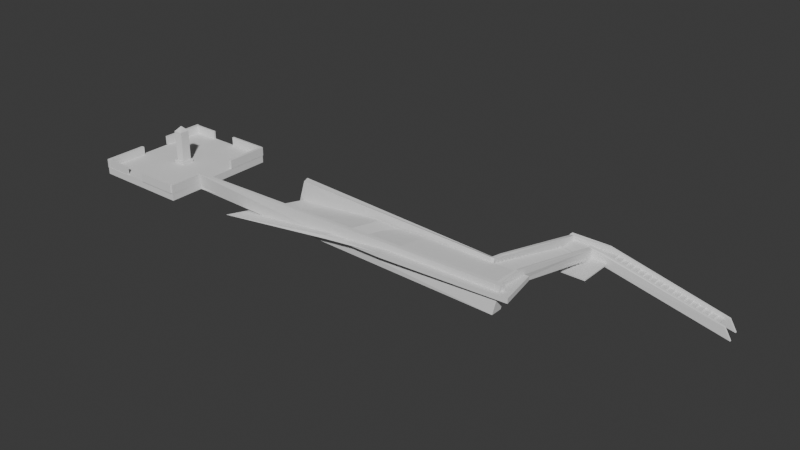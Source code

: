 # Source: stairs.blend  (saved by Blender 4.0.36; exported with 4.5.12 LTS)
import bpy
from mathutils import Matrix  # noqa: F401  (used for matrix-valued properties, if any)

bpy.ops.wm.read_factory_settings(use_empty=True)
scene = bpy.context.scene
scene.name = 'Scene'

# ---- collections
col_collection = bpy.data.collections.new('Collection'); scene.collection.children.link(col_collection)

# ---- world
world_world = bpy.data.worlds.new('World'); scene.world = world_world
world_world.use_nodes = True; world_world.node_tree.nodes.clear()
_N = world_world.node_tree.nodes; _L = world_world.node_tree.links
n0 = _N.new('ShaderNodeOutputWorld'); n0.name = 'World Output'; n0.location = (300, 300)
n1 = _N.new('ShaderNodeBackground'); n1.name = 'Background'; n1.location = (10, 300)
n1.inputs[0].default_value = (0.05088, 0.05088, 0.05088, 1.0)
_L.new(n1.outputs[0], n0.inputs[0])
n0.is_active_output = True
world_world.color = (0.05088, 0.05088, 0.05088)
world_world.use_sun_shadow = False
world_world.sun_shadow_jitter_overblur = 0.0

# ---- meshes
me_cube_003 = bpy.data.meshes.new('Cube.003')
me_cube_003.from_pydata([(-6.536, -9.601, -0.6917), (-6.536, -9.601, 0.6917), (-6.536, 9.601, -0.6917), (-6.536, 9.601, 0.6917), (-0.09759, -9.601, -0.6917), (-0.09759, -9.601, 0.6917), (-0.09759, 9.601, -0.6917), (-0.09759, 9.601, 0.6917), (-12.33, -9.601, 0.6917), (-12.33, -9.601, 2.075), (-12.33, 9.601, 0.6917), (-12.33, 9.601, 2.075), (-5.892, -9.601, 0.6917), (-5.892, -9.601, 2.075), (-5.892, 9.601, 0.6917), (-5.892, 9.601, 2.075), (-18.13, -9.601, 2.075), (-18.13, -9.601, 3.459), (-18.13, 9.601, 2.075), (-18.13, 9.601, 3.459), (-11.69, -9.601, 2.075), (-11.69, -9.601, 3.459), (-11.69, 9.601, 2.075), (-11.69, 9.601, 3.459), (-23.92, -9.601, 3.459), (-23.92, -9.601, 4.842), (-23.92, 9.601, 3.459), (-23.92, 9.601, 4.842), (-17.48, -9.601, 3.459), (-17.48, -9.601, 4.842), (-17.48, 9.601, 3.459), (-17.48, 9.601, 4.842), (-29.71, -9.601, 4.842), (-29.71, -9.601, 6.226), (-29.71, 9.601, 4.842), (-29.71, 9.601, 6.226), (-23.28, -9.601, 4.842), (-23.28, -9.601, 6.226), (-23.28, 9.601, 4.842), (-23.28, 9.601, 6.226), (-35.51, -9.601, 6.226), (-35.51, -9.601, 7.609), (-35.51, 9.601, 6.226), (-35.51, 9.601, 7.609), (-29.07, -9.601, 6.226), (-29.07, -9.601, 7.609), (-29.07, 9.601, 6.226), (-29.07, 9.601, 7.609), (-41.3, -9.601, 7.609), (-41.3, -9.601, 8.993), (-41.3, 9.601, 7.609), (-41.3, 9.601, 8.993), (-34.87, -9.601, 7.609), (-34.87, -9.601, 8.993), (-34.87, 9.601, 7.609), (-34.87, 9.601, 8.993), (-47.1, -9.601, 8.993), (-47.1, -9.601, 10.38), (-47.1, 9.601, 8.993), (-47.1, 9.601, 10.38), (-40.66, -9.601, 8.993), (-40.66, -9.601, 10.38), (-40.66, 9.601, 8.993), (-40.66, 9.601, 10.38), (-52.89, -9.601, 10.38), (-52.89, -9.601, 11.76), (-52.89, 9.601, 10.38), (-52.89, 9.601, 11.76), (-46.45, -9.601, 10.38), (-46.45, -9.601, 11.76), (-46.45, 9.601, 10.38), (-46.45, 9.601, 11.76), (-58.69, -9.601, 11.76), (-58.69, -9.601, 13.14), (-58.69, 9.601, 11.76), (-58.69, 9.601, 13.14), (-52.25, -9.601, 11.76), (-52.25, -9.601, 13.14), (-52.25, 9.601, 11.76), (-52.25, 9.601, 13.14), (-64.48, -9.601, 13.14), (-64.48, -9.601, 14.53), (-64.48, 9.601, 13.14), (-64.48, 9.601, 14.53), (-58.04, -9.601, 13.14), (-58.04, -9.601, 14.53), (-58.04, 9.601, 13.14), (-58.04, 9.601, 14.53), (-70.28, -9.601, 14.53), (-70.28, -9.601, 15.91), (-70.28, 9.601, 14.53), (-70.28, 9.601, 15.91), (-63.84, -9.601, 14.53), (-63.84, -9.601, 15.91), (-63.84, 9.601, 14.53), (-63.84, 9.601, 15.91), (-76.07, -9.601, 15.91), (-76.07, -9.601, 17.29), (-76.07, 9.601, 15.91), (-76.07, 9.601, 17.29), (-69.63, -9.601, 15.91), (-69.63, -9.601, 17.29), (-69.63, 9.601, 15.91), (-69.63, 9.601, 17.29), (-81.87, -9.601, 17.29), (-81.87, -9.601, 18.68), (-81.87, 9.601, 17.29), (-81.87, 9.601, 18.68), (-75.43, -9.601, 17.29), (-75.43, -9.601, 18.68), (-75.43, 9.601, 17.29), (-75.43, 9.601, 18.68), (-87.66, -9.601, 18.68), (-87.66, -9.601, 20.06), (-87.66, 9.601, 18.68), (-87.66, 9.601, 20.06), (-81.22, -9.601, 18.68), (-81.22, -9.601, 20.06), (-81.22, 9.601, 18.68), (-81.22, 9.601, 20.06), (-93.46, -9.601, 20.06), (-93.46, -9.601, 21.44), (-93.46, 9.601, 20.06), (-93.46, 9.601, 21.44), (-87.02, -9.601, 20.06), (-87.02, -9.601, 21.44), (-87.02, 9.601, 20.06), (-87.02, 9.601, 21.44), (-99.25, -9.601, 21.44), (-99.25, -9.601, 22.83), (-99.25, 9.601, 21.44), (-99.25, 9.601, 22.83), (-92.81, -9.601, 21.44), (-92.81, -9.601, 22.83), (-92.81, 9.601, 21.44), (-92.81, 9.601, 22.83), (-105.0, -9.601, 22.83), (-105.0, -9.601, 24.21), (-105.0, 9.601, 22.83), (-105.0, 9.601, 24.21), (-98.61, -9.601, 22.83), (-98.61, -9.601, 24.21), (-98.61, 9.601, 22.83), (-98.61, 9.601, 24.21), (-154.6, -49.26, 24.21), (-154.6, -49.26, 25.59), (-154.6, 9.601, 24.21), (-154.6, 9.601, 25.59), (-104.4, -49.26, 24.21), (-104.4, -49.26, 25.59), (-104.4, 9.601, 24.21), (-104.4, 9.601, 25.59)], [], [(0, 1, 3, 2), (2, 3, 7, 6), (6, 7, 5, 4), (4, 5, 1, 0), (2, 6, 4, 0), (7, 3, 1, 5), (8, 9, 11, 10), (10, 11, 15, 14), (14, 15, 13, 12), (12, 13, 9, 8), (10, 14, 12, 8), (15, 11, 9, 13), (16, 17, 19, 18), (18, 19, 23, 22), (22, 23, 21, 20), (20, 21, 17, 16), (18, 22, 20, 16), (23, 19, 17, 21), (24, 25, 27, 26), (26, 27, 31, 30), (30, 31, 29, 28), (28, 29, 25, 24), (26, 30, 28, 24), (31, 27, 25, 29), (32, 33, 35, 34), (34, 35, 39, 38), (38, 39, 37, 36), (36, 37, 33, 32), (34, 38, 36, 32), (39, 35, 33, 37), (40, 41, 43, 42), (42, 43, 47, 46), (46, 47, 45, 44), (44, 45, 41, 40), (42, 46, 44, 40), (47, 43, 41, 45), (48, 49, 51, 50), (50, 51, 55, 54), (54, 55, 53, 52), (52, 53, 49, 48), (50, 54, 52, 48), (55, 51, 49, 53), (56, 57, 59, 58), (58, 59, 63, 62), (62, 63, 61, 60), (60, 61, 57, 56), (58, 62, 60, 56), (63, 59, 57, 61), (64, 65, 67, 66), (66, 67, 71, 70), (70, 71, 69, 68), (68, 69, 65, 64), (66, 70, 68, 64), (71, 67, 65, 69), (72, 73, 75, 74), (74, 75, 79, 78), (78, 79, 77, 76), (76, 77, 73, 72), (74, 78, 76, 72), (79, 75, 73, 77), (80, 81, 83, 82), (82, 83, 87, 86), (86, 87, 85, 84), (84, 85, 81, 80), (82, 86, 84, 80), (87, 83, 81, 85), (88, 89, 91, 90), (90, 91, 95, 94), (94, 95, 93, 92), (92, 93, 89, 88), (90, 94, 92, 88), (95, 91, 89, 93), (96, 97, 99, 98), (98, 99, 103, 102), (102, 103, 101, 100), (100, 101, 97, 96), (98, 102, 100, 96), (103, 99, 97, 101), (104, 105, 107, 106), (106, 107, 111, 110), (110, 111, 109, 108), (108, 109, 105, 104), (106, 110, 108, 104), (111, 107, 105, 109), (112, 113, 115, 114), (114, 115, 119, 118), (118, 119, 117, 116), (116, 117, 113, 112), (114, 118, 116, 112), (119, 115, 113, 117), (120, 121, 123, 122), (122, 123, 127, 126), (126, 127, 125, 124), (124, 125, 121, 120), (122, 126, 124, 120), (127, 123, 121, 125), (128, 129, 131, 130), (130, 131, 135, 134), (134, 135, 133, 132), (132, 133, 129, 128), (130, 134, 132, 128), (135, 131, 129, 133), (136, 137, 139, 138), (138, 139, 143, 142), (142, 143, 141, 140), (140, 141, 137, 136), (138, 142, 140, 136), (143, 139, 137, 141), (144, 145, 147, 146), (146, 147, 151, 150), (150, 151, 149, 148), (148, 149, 145, 144), (146, 150, 148, 144), (151, 147, 145, 149)])
_uv = me_cube_003.uv_layers.new(name='UVMap')
_uv.uv.foreach_set('vector', [0.375, 0.0, 0.625, 0.0, 0.625, 0.25, 0.375, 0.25, 0.375, 0.25, 0.625, 0.25, 0.625, 0.5, 0.375, 0.5, 0.375, 0.5, 0.625, 0.5, 0.625, 0.75, 0.375, 0.75, 0.375, 0.75, 0.625, 0.75, 0.625, 1.0, 0.375, 1.0, 0.125, 0.5, 0.375, 0.5, 0.375, 0.75, 0.125, 0.75, 0.625, 0.5, 0.875, 0.5, 0.875, 0.75, 0.625, 0.75, 0.375, 0.0, 0.625, 0.0, 0.625, 0.25, 0.375, 0.25, 0.375, 0.25, 0.625, 0.25, 0.625, 0.5, 0.375, 0.5, 0.375, 0.5, 0.625, 0.5, 0.625, 0.75, 0.375, 0.75, 0.375, 0.75, 0.625, 0.75, 0.625, 1.0, 0.375, 1.0, 0.125, 0.5, 0.375, 0.5, 0.375, 0.75, 0.125, 0.75, 0.625, 0.5, 0.875, 0.5, 0.875, 0.75, 0.625, 0.75, 0.375, 0.0, 0.625, 0.0, 0.625, 0.25, 0.375, 0.25, 0.375, 0.25, 0.625, 0.25, 0.625, 0.5, 0.375, 0.5, 0.375, 0.5, 0.625, 0.5, 0.625, 0.75, 0.375, 0.75, 0.375, 0.75, 0.625, 0.75, 0.625, 1.0, 0.375, 1.0, 0.125, 0.5, 0.375, 0.5, 0.375, 0.75, 0.125, 0.75, 0.625, 0.5, 0.875, 0.5, 0.875, 0.75, 0.625, 0.75, 0.375, 0.0, 0.625, 0.0, 0.625, 0.25, 0.375, 0.25, 0.375, 0.25, 0.625, 0.25, 0.625, 0.5, 0.375, 0.5, 0.375, 0.5, 0.625, 0.5, 0.625, 0.75, 0.375, 0.75, 0.375, 0.75, 0.625, 0.75, 0.625, 1.0, 0.375, 1.0, 0.125, 0.5, 0.375, 0.5, 0.375, 0.75, 0.125, 0.75, 0.625, 0.5, 0.875, 0.5, 0.875, 0.75, 0.625, 0.75, 0.375, 0.0, 0.625, 0.0, 0.625, 0.25, 0.375, 0.25, 0.375, 0.25, 0.625, 0.25, 0.625, 0.5, 0.375, 0.5, 0.375, 0.5, 0.625, 0.5, 0.625, 0.75, 0.375, 0.75, 0.375, 0.75, 0.625, 0.75, 0.625, 1.0, 0.375, 1.0, 0.125, 0.5, 0.375, 0.5, 0.375, 0.75, 0.125, 0.75, 0.625, 0.5, 0.875, 0.5, 0.875, 0.75, 0.625, 0.75, 0.375, 0.0, 0.625, 0.0, 0.625, 0.25, 0.375, 0.25, 0.375, 0.25, 0.625, 0.25, 0.625, 0.5, 0.375, 0.5, 0.375, 0.5, 0.625, 0.5, 0.625, 0.75, 0.375, 0.75, 0.375, 0.75, 0.625, 0.75, 0.625, 1.0, 0.375, 1.0, 0.125, 0.5, 0.375, 0.5, 0.375, 0.75, 0.125, 0.75, 0.625, 0.5, 0.875, 0.5, 0.875, 0.75, 0.625, 0.75, 0.375, 0.0, 0.625, 0.0, 0.625, 0.25, 0.375, 0.25, 0.375, 0.25, 0.625, 0.25, 0.625, 0.5, 0.375, 0.5, 0.375, 0.5, 0.625, 0.5, 0.625, 0.75, 0.375, 0.75, 0.375, 0.75, 0.625, 0.75, 0.625, 1.0, 0.375, 1.0, 0.125, 0.5, 0.375, 0.5, 0.375, 0.75, 0.125, 0.75, 0.625, 0.5, 0.875, 0.5, 0.875, 0.75, 0.625, 0.75, 0.375, 0.0, 0.625, 0.0, 0.625, 0.25, 0.375, 0.25, 0.375, 0.25, 0.625, 0.25, 0.625, 0.5, 0.375, 0.5, 0.375, 0.5, 0.625, 0.5, 0.625, 0.75, 0.375, 0.75, 0.375, 0.75, 0.625, 0.75, 0.625, 1.0, 0.375, 1.0, 0.125, 0.5, 0.375, 0.5, 0.375, 0.75, 0.125, 0.75, 0.625, 0.5, 0.875, 0.5, 0.875, 0.75, 0.625, 0.75, 0.375, 0.0, 0.625, 0.0, 0.625, 0.25, 0.375, 0.25, 0.375, 0.25, 0.625, 0.25, 0.625, 0.5, 0.375, 0.5, 0.375, 0.5, 0.625, 0.5, 0.625, 0.75, 0.375, 0.75, 0.375, 0.75, 0.625, 0.75, 0.625, 1.0, 0.375, 1.0, 0.125, 0.5, 0.375, 0.5, 0.375, 0.75, 0.125, 0.75, 0.625, 0.5, 0.875, 0.5, 0.875, 0.75, 0.625, 0.75, 0.375, 0.0, 0.625, 0.0, 0.625, 0.25, 0.375, 0.25, 0.375, 0.25, 0.625, 0.25, 0.625, 0.5, 0.375, 0.5, 0.375, 0.5, 0.625, 0.5, 0.625, 0.75, 0.375, 0.75, 0.375, 0.75, 0.625, 0.75, 0.625, 1.0, 0.375, 1.0, 0.125, 0.5, 0.375, 0.5, 0.375, 0.75, 0.125, 0.75, 0.625, 0.5, 0.875, 0.5, 0.875, 0.75, 0.625, 0.75, 0.375, 0.0, 0.625, 0.0, 0.625, 0.25, 0.375, 0.25, 0.375, 0.25, 0.625, 0.25, 0.625, 0.5, 0.375, 0.5, 0.375, 0.5, 0.625, 0.5, 0.625, 0.75, 0.375, 0.75, 0.375, 0.75, 0.625, 0.75, 0.625, 1.0, 0.375, 1.0, 0.125, 0.5, 0.375, 0.5, 0.375, 0.75, 0.125, 0.75, 0.625, 0.5, 0.875, 0.5, 0.875, 0.75, 0.625, 0.75, 0.375, 0.0, 0.625, 0.0, 0.625, 0.25, 0.375, 0.25, 0.375, 0.25, 0.625, 0.25, 0.625, 0.5, 0.375, 0.5, 0.375, 0.5, 0.625, 0.5, 0.625, 0.75, 0.375, 0.75, 0.375, 0.75, 0.625, 0.75, 0.625, 1.0, 0.375, 1.0, 0.125, 0.5, 0.375, 0.5, 0.375, 0.75, 0.125, 0.75, 0.625, 0.5, 0.875, 0.5, 0.875, 0.75, 0.625, 0.75, 0.375, 0.0, 0.625, 0.0, 0.625, 0.25, 0.375, 0.25, 0.375, 0.25, 0.625, 0.25, 0.625, 0.5, 0.375, 0.5, 0.375, 0.5, 0.625, 0.5, 0.625, 0.75, 0.375, 0.75, 0.375, 0.75, 0.625, 0.75, 0.625, 1.0, 0.375, 1.0, 0.125, 0.5, 0.375, 0.5, 0.375, 0.75, 0.125, 0.75, 0.625, 0.5, 0.875, 0.5, 0.875, 0.75, 0.625, 0.75, 0.375, 0.0, 0.625, 0.0, 0.625, 0.25, 0.375, 0.25, 0.375, 0.25, 0.625, 0.25, 0.625, 0.5, 0.375, 0.5, 0.375, 0.5, 0.625, 0.5, 0.625, 0.75, 0.375, 0.75, 0.375, 0.75, 0.625, 0.75, 0.625, 1.0, 0.375, 1.0, 0.125, 0.5, 0.375, 0.5, 0.375, 0.75, 0.125, 0.75, 0.625, 0.5, 0.875, 0.5, 0.875, 0.75, 0.625, 0.75, 0.375, 0.0, 0.625, 0.0, 0.625, 0.25, 0.375, 0.25, 0.375, 0.25, 0.625, 0.25, 0.625, 0.5, 0.375, 0.5, 0.375, 0.5, 0.625, 0.5, 0.625, 0.75, 0.375, 0.75, 0.375, 0.75, 0.625, 0.75, 0.625, 1.0, 0.375, 1.0, 0.125, 0.5, 0.375, 0.5, 0.375, 0.75, 0.125, 0.75, 0.625, 0.5, 0.875, 0.5, 0.875, 0.75, 0.625, 0.75, 0.375, 0.0, 0.625, 0.0, 0.625, 0.25, 0.375, 0.25, 0.375, 0.25, 0.625, 0.25, 0.625, 0.5, 0.375, 0.5, 0.375, 0.5, 0.625, 0.5, 0.625, 0.75, 0.375, 0.75, 0.375, 0.75, 0.625, 0.75, 0.625, 1.0, 0.375, 1.0, 0.125, 0.5, 0.375, 0.5, 0.375, 0.75, 0.125, 0.75, 0.625, 0.5, 0.875, 0.5, 0.875, 0.75, 0.625, 0.75, 0.375, 0.0, 0.625, 0.0, 0.625, 0.25, 0.375, 0.25, 0.375, 0.25, 0.625, 0.25, 0.625, 0.5, 0.375, 0.5, 0.375, 0.5, 0.625, 0.5, 0.625, 0.75, 0.375, 0.75, 0.375, 0.75, 0.625, 0.75, 0.625, 1.0, 0.375, 1.0, 0.125, 0.5, 0.375, 0.5, 0.375, 0.75, 0.125, 0.75, 0.625, 0.5, 0.875, 0.5, 0.875, 0.75, 0.625, 0.75, 0.375, 0.0, 0.625, 0.0, 0.625, 0.25, 0.375, 0.25, 0.375, 0.25, 0.625, 0.25, 0.625, 0.5, 0.375, 0.5, 0.375, 0.5, 0.625, 0.5, 0.625, 0.75, 0.375, 0.75, 0.375, 0.75, 0.625, 0.75, 0.625, 1.0, 0.375, 1.0, 0.125, 0.5, 0.375, 0.5, 0.375, 0.75, 0.125, 0.75, 0.625, 0.5, 0.875, 0.5, 0.875, 0.75, 0.625, 0.75, 0.375, 0.0, 0.625, 0.0, 0.625, 0.25, 0.375, 0.25, 0.375, 0.25, 0.625, 0.25, 0.625, 0.5, 0.375, 0.5, 0.375, 0.5, 0.625, 0.5, 0.625, 0.75, 0.375, 0.75, 0.375, 0.75, 0.625, 0.75, 0.625, 1.0, 0.375, 1.0, 0.125, 0.5, 0.375, 0.5, 0.375, 0.75, 0.125, 0.75, 0.625, 0.5, 0.875, 0.5, 0.875, 0.75, 0.625, 0.75])
me_cube_003.update()
me_cube_009 = bpy.data.meshes.new('Cube.009')
me_cube_009.from_pydata([(-119.7, -22.3, 29.1), (-119.8, -22.63, 30.62), (-152.4, -21.75, 29.1), (-152.4, -21.41, 30.62), (-119.8, -17.48, 28.09), (-119.6, -17.73, 29.6), (-152.2, -14.77, 29.76), (-152.0, -14.35, 31.27), (-119.8, -27.83, 30.62), (-119.8, -27.83, 32.13), (-152.5, -27.28, 30.62), (-152.5, -27.28, 32.13), (-119.7, -21.68, 30.62), (-119.7, -21.68, 32.13), (-152.4, -21.13, 30.62), (-152.4, -21.13, 32.13), (-119.9, -33.37, 32.13), (-119.9, -33.37, 33.65), (-152.5, -32.82, 32.13), (-152.5, -32.82, 33.65), (-119.8, -27.22, 32.13), (-119.8, -27.22, 33.65), (-152.4, -26.67, 32.13), (-152.4, -26.67, 33.65), (-120.0, -38.9, 33.65), (-120.0, -38.9, 35.16), (-152.6, -38.35, 33.65), (-152.6, -38.35, 35.16), (-119.9, -32.75, 33.65), (-119.9, -32.75, 35.16), (-152.5, -32.2, 33.65), (-152.5, -32.2, 35.16), (-120.1, -44.44, 35.16), (-120.1, -44.44, 36.68), (-152.7, -43.89, 35.16), (-152.7, -43.89, 36.68), (-120.0, -38.29, 35.16), (-120.0, -38.29, 36.68), (-152.6, -37.74, 35.16), (-152.6, -37.74, 36.68), (-120.2, -49.97, 36.68), (-120.2, -49.97, 38.19), (-152.8, -49.43, 36.68), (-152.8, -49.43, 38.19), (-120.1, -43.82, 36.68), (-120.1, -43.82, 38.19), (-152.7, -43.28, 36.68), (-152.7, -43.28, 38.19), (-120.3, -55.51, 38.19), (-120.3, -55.51, 39.71), (-152.9, -54.96, 38.19), (-152.9, -54.96, 39.71), (-120.2, -49.36, 38.19), (-120.2, -49.36, 39.71), (-152.8, -48.81, 38.19), (-152.8, -48.81, 39.71), (-120.4, -61.05, 39.71), (-120.4, -61.05, 41.22), (-153.0, -60.5, 39.71), (-153.0, -60.5, 41.22), (-120.3, -54.9, 39.71), (-120.3, -54.9, 41.22), (-152.9, -54.35, 39.71), (-152.9, -54.35, 41.22), (-120.5, -66.58, 41.22), (-120.5, -66.58, 42.74), (-153.1, -66.03, 41.22), (-153.1, -66.03, 42.74), (-120.4, -60.43, 41.22), (-120.4, -60.43, 42.74), (-153.0, -59.88, 41.22), (-153.0, -59.88, 42.74), (-120.6, -72.12, 42.74), (-120.6, -72.12, 44.25), (-153.2, -71.57, 42.74), (-153.2, -71.57, 44.25), (-120.5, -65.97, 42.74), (-120.5, -65.97, 44.25), (-153.1, -65.42, 42.74), (-153.1, -65.42, 44.25), (-120.7, -77.65, 44.25), (-120.7, -77.65, 45.76), (-153.3, -77.11, 44.25), (-153.3, -77.11, 45.76), (-120.6, -71.5, 44.25), (-120.6, -71.5, 45.76), (-153.2, -70.95, 44.25), (-153.2, -70.95, 45.76), (-120.8, -83.19, 45.76), (-120.8, -83.19, 47.28), (-153.4, -82.64, 45.76), (-153.4, -82.64, 47.28), (-120.7, -77.04, 45.76), (-120.7, -77.04, 47.28), (-153.3, -76.49, 45.76), (-153.3, -76.49, 47.28), (-120.9, -88.73, 47.28), (-120.9, -88.73, 48.79), (-153.5, -88.18, 47.28), (-153.5, -88.18, 48.79), (-120.8, -82.57, 47.28), (-120.8, -82.57, 48.79), (-153.4, -82.03, 47.28), (-153.4, -82.03, 48.79), (-120.9, -94.26, 48.79), (-120.9, -94.26, 50.31), (-153.6, -93.71, 48.79), (-153.6, -93.71, 50.31), (-120.8, -88.11, 48.79), (-120.8, -88.11, 50.31), (-153.5, -87.56, 48.79), (-153.5, -87.56, 50.31), (-121.0, -99.8, 50.31), (-121.0, -99.8, 51.82), (-153.7, -99.25, 50.31), (-153.7, -99.25, 51.82), (-120.9, -93.65, 50.31), (-120.9, -93.65, 51.82), (-153.6, -93.1, 50.31), (-153.6, -93.1, 51.82), (-121.1, -105.3, 51.82), (-121.1, -105.3, 53.34), (-153.8, -104.8, 51.82), (-153.8, -104.8, 53.34), (-121.0, -99.18, 51.82), (-121.0, -99.18, 53.34), (-153.7, -98.63, 51.82), (-153.7, -98.63, 53.34), (-121.2, -110.9, 53.34), (-121.2, -110.9, 54.85), (-153.9, -110.3, 53.34), (-153.9, -110.3, 54.85), (-121.1, -104.7, 53.34), (-121.1, -104.7, 54.85), (-153.7, -104.2, 53.34), (-153.7, -104.2, 54.85), (-121.3, -116.4, 54.85), (-121.3, -116.4, 56.37), (-153.9, -115.9, 54.85), (-153.9, -115.9, 56.37), (-121.2, -110.3, 54.85), (-121.2, -110.3, 56.37), (-153.8, -109.7, 54.85), (-153.8, -109.7, 56.37), (-121.4, -121.9, 56.37), (-121.4, -121.9, 57.88), (-154.0, -121.4, 56.37), (-154.0, -121.4, 57.88), (-121.3, -115.8, 56.37), (-121.3, -115.8, 57.88), (-153.9, -115.2, 56.37), (-153.9, -115.2, 57.88), (-106.2, -164.9, 57.57), (-106.2, -164.9, 62.53), (-410.2, -179.1, 43.07), (-410.2, -182.3, 44.47), (-115.4, -121.4, 55.65), (-115.4, -121.4, 59.98), (-373.8, -108.9, 43.16), (-373.8, -106.8, 44.43), (-231.7, -172.2, 57.57), (-231.7, -172.2, 61.77), (-222.4, -120.6, 55.65), (-222.4, -120.6, 59.22), (-294.1, -173.6, 55.28), (-275.7, -120.2, 57.88), (-294.1, -171.7, 57.57), (-275.7, -119.0, 55.15)], [], [(0, 1, 3, 2), (2, 3, 7, 6), (6, 7, 5, 4), (4, 5, 1, 0), (2, 6, 4, 0), (7, 3, 1, 5), (8, 9, 11, 10), (10, 11, 15, 14), (14, 15, 13, 12), (12, 13, 9, 8), (10, 14, 12, 8), (15, 11, 9, 13), (16, 17, 19, 18), (18, 19, 23, 22), (22, 23, 21, 20), (20, 21, 17, 16), (18, 22, 20, 16), (23, 19, 17, 21), (24, 25, 27, 26), (26, 27, 31, 30), (30, 31, 29, 28), (28, 29, 25, 24), (26, 30, 28, 24), (31, 27, 25, 29), (32, 33, 35, 34), (34, 35, 39, 38), (38, 39, 37, 36), (36, 37, 33, 32), (34, 38, 36, 32), (39, 35, 33, 37), (40, 41, 43, 42), (42, 43, 47, 46), (46, 47, 45, 44), (44, 45, 41, 40), (42, 46, 44, 40), (47, 43, 41, 45), (48, 49, 51, 50), (50, 51, 55, 54), (54, 55, 53, 52), (52, 53, 49, 48), (50, 54, 52, 48), (55, 51, 49, 53), (56, 57, 59, 58), (58, 59, 63, 62), (62, 63, 61, 60), (60, 61, 57, 56), (58, 62, 60, 56), (63, 59, 57, 61), (64, 65, 67, 66), (66, 67, 71, 70), (70, 71, 69, 68), (68, 69, 65, 64), (66, 70, 68, 64), (71, 67, 65, 69), (72, 73, 75, 74), (74, 75, 79, 78), (78, 79, 77, 76), (76, 77, 73, 72), (74, 78, 76, 72), (79, 75, 73, 77), (80, 81, 83, 82), (82, 83, 87, 86), (86, 87, 85, 84), (84, 85, 81, 80), (82, 86, 84, 80), (87, 83, 81, 85), (88, 89, 91, 90), (90, 91, 95, 94), (94, 95, 93, 92), (92, 93, 89, 88), (90, 94, 92, 88), (95, 91, 89, 93), (96, 97, 99, 98), (98, 99, 103, 102), (102, 103, 101, 100), (100, 101, 97, 96), (98, 102, 100, 96), (103, 99, 97, 101), (104, 105, 107, 106), (106, 107, 111, 110), (110, 111, 109, 108), (108, 109, 105, 104), (106, 110, 108, 104), (111, 107, 105, 109), (112, 113, 115, 114), (114, 115, 119, 118), (118, 119, 117, 116), (116, 117, 113, 112), (114, 118, 116, 112), (119, 115, 113, 117), (120, 121, 123, 122), (122, 123, 127, 126), (126, 127, 125, 124), (124, 125, 121, 120), (122, 126, 124, 120), (127, 123, 121, 125), (128, 129, 131, 130), (130, 131, 135, 134), (134, 135, 133, 132), (132, 133, 129, 128), (130, 134, 132, 128), (135, 131, 129, 133), (136, 137, 139, 138), (138, 139, 143, 142), (142, 143, 141, 140), (140, 141, 137, 136), (138, 142, 140, 136), (143, 139, 137, 141), (144, 145, 147, 146), (146, 147, 151, 150), (150, 151, 149, 148), (148, 149, 145, 144), (146, 150, 148, 144), (151, 147, 145, 149), (166, 164, 155, 154), (154, 155, 159, 158), (162, 163, 157, 156), (156, 157, 153, 152), (160, 162, 156, 152), (163, 161, 153, 157), (167, 164, 161, 163), (166, 165, 162, 160), (165, 167, 163, 162), (152, 153, 161, 160), (158, 159, 167, 165), (154, 158, 165, 166), (159, 155, 164, 167), (160, 161, 164, 166)])
_uv = me_cube_009.uv_layers.new(name='UVMap')
_uv.uv.foreach_set('vector', [0.375, 0.0, 0.625, 0.0, 0.625, 0.25, 0.375, 0.25, 0.375, 0.25, 0.625, 0.25, 0.625, 0.5, 0.375, 0.5, 0.375, 0.5, 0.625, 0.5, 0.625, 0.75, 0.375, 0.75, 0.375, 0.75, 0.625, 0.75, 0.625, 1.0, 0.375, 1.0, 0.125, 0.5, 0.375, 0.5, 0.375, 0.75, 0.125, 0.75, 0.625, 0.5, 0.875, 0.5, 0.875, 0.75, 0.625, 0.75, 0.375, 0.0, 0.625, 0.0, 0.625, 0.25, 0.375, 0.25, 0.375, 0.25, 0.625, 0.25, 0.625, 0.5, 0.375, 0.5, 0.375, 0.5, 0.625, 0.5, 0.625, 0.75, 0.375, 0.75, 0.375, 0.75, 0.625, 0.75, 0.625, 1.0, 0.375, 1.0, 0.125, 0.5, 0.375, 0.5, 0.375, 0.75, 0.125, 0.75, 0.625, 0.5, 0.875, 0.5, 0.875, 0.75, 0.625, 0.75, 0.375, 0.0, 0.625, 0.0, 0.625, 0.25, 0.375, 0.25, 0.375, 0.25, 0.625, 0.25, 0.625, 0.5, 0.375, 0.5, 0.375, 0.5, 0.625, 0.5, 0.625, 0.75, 0.375, 0.75, 0.375, 0.75, 0.625, 0.75, 0.625, 1.0, 0.375, 1.0, 0.125, 0.5, 0.375, 0.5, 0.375, 0.75, 0.125, 0.75, 0.625, 0.5, 0.875, 0.5, 0.875, 0.75, 0.625, 0.75, 0.375, 0.0, 0.625, 0.0, 0.625, 0.25, 0.375, 0.25, 0.375, 0.25, 0.625, 0.25, 0.625, 0.5, 0.375, 0.5, 0.375, 0.5, 0.625, 0.5, 0.625, 0.75, 0.375, 0.75, 0.375, 0.75, 0.625, 0.75, 0.625, 1.0, 0.375, 1.0, 0.125, 0.5, 0.375, 0.5, 0.375, 0.75, 0.125, 0.75, 0.625, 0.5, 0.875, 0.5, 0.875, 0.75, 0.625, 0.75, 0.375, 0.0, 0.625, 0.0, 0.625, 0.25, 0.375, 0.25, 0.375, 0.25, 0.625, 0.25, 0.625, 0.5, 0.375, 0.5, 0.375, 0.5, 0.625, 0.5, 0.625, 0.75, 0.375, 0.75, 0.375, 0.75, 0.625, 0.75, 0.625, 1.0, 0.375, 1.0, 0.125, 0.5, 0.375, 0.5, 0.375, 0.75, 0.125, 0.75, 0.625, 0.5, 0.875, 0.5, 0.875, 0.75, 0.625, 0.75, 0.375, 0.0, 0.625, 0.0, 0.625, 0.25, 0.375, 0.25, 0.375, 0.25, 0.625, 0.25, 0.625, 0.5, 0.375, 0.5, 0.375, 0.5, 0.625, 0.5, 0.625, 0.75, 0.375, 0.75, 0.375, 0.75, 0.625, 0.75, 0.625, 1.0, 0.375, 1.0, 0.125, 0.5, 0.375, 0.5, 0.375, 0.75, 0.125, 0.75, 0.625, 0.5, 0.875, 0.5, 0.875, 0.75, 0.625, 0.75, 0.375, 0.0, 0.625, 0.0, 0.625, 0.25, 0.375, 0.25, 0.375, 0.25, 0.625, 0.25, 0.625, 0.5, 0.375, 0.5, 0.375, 0.5, 0.625, 0.5, 0.625, 0.75, 0.375, 0.75, 0.375, 0.75, 0.625, 0.75, 0.625, 1.0, 0.375, 1.0, 0.125, 0.5, 0.375, 0.5, 0.375, 0.75, 0.125, 0.75, 0.625, 0.5, 0.875, 0.5, 0.875, 0.75, 0.625, 0.75, 0.375, 0.0, 0.625, 0.0, 0.625, 0.25, 0.375, 0.25, 0.375, 0.25, 0.625, 0.25, 0.625, 0.5, 0.375, 0.5, 0.375, 0.5, 0.625, 0.5, 0.625, 0.75, 0.375, 0.75, 0.375, 0.75, 0.625, 0.75, 0.625, 1.0, 0.375, 1.0, 0.125, 0.5, 0.375, 0.5, 0.375, 0.75, 0.125, 0.75, 0.625, 0.5, 0.875, 0.5, 0.875, 0.75, 0.625, 0.75, 0.375, 0.0, 0.625, 0.0, 0.625, 0.25, 0.375, 0.25, 0.375, 0.25, 0.625, 0.25, 0.625, 0.5, 0.375, 0.5, 0.375, 0.5, 0.625, 0.5, 0.625, 0.75, 0.375, 0.75, 0.375, 0.75, 0.625, 0.75, 0.625, 1.0, 0.375, 1.0, 0.125, 0.5, 0.375, 0.5, 0.375, 0.75, 0.125, 0.75, 0.625, 0.5, 0.875, 0.5, 0.875, 0.75, 0.625, 0.75, 0.375, 0.0, 0.625, 0.0, 0.625, 0.25, 0.375, 0.25, 0.375, 0.25, 0.625, 0.25, 0.625, 0.5, 0.375, 0.5, 0.375, 0.5, 0.625, 0.5, 0.625, 0.75, 0.375, 0.75, 0.375, 0.75, 0.625, 0.75, 0.625, 1.0, 0.375, 1.0, 0.125, 0.5, 0.375, 0.5, 0.375, 0.75, 0.125, 0.75, 0.625, 0.5, 0.875, 0.5, 0.875, 0.75, 0.625, 0.75, 0.375, 0.0, 0.625, 0.0, 0.625, 0.25, 0.375, 0.25, 0.375, 0.25, 0.625, 0.25, 0.625, 0.5, 0.375, 0.5, 0.375, 0.5, 0.625, 0.5, 0.625, 0.75, 0.375, 0.75, 0.375, 0.75, 0.625, 0.75, 0.625, 1.0, 0.375, 1.0, 0.125, 0.5, 0.375, 0.5, 0.375, 0.75, 0.125, 0.75, 0.625, 0.5, 0.875, 0.5, 0.875, 0.75, 0.625, 0.75, 0.375, 0.0, 0.625, 0.0, 0.625, 0.25, 0.375, 0.25, 0.375, 0.25, 0.625, 0.25, 0.625, 0.5, 0.375, 0.5, 0.375, 0.5, 0.625, 0.5, 0.625, 0.75, 0.375, 0.75, 0.375, 0.75, 0.625, 0.75, 0.625, 1.0, 0.375, 1.0, 0.125, 0.5, 0.375, 0.5, 0.375, 0.75, 0.125, 0.75, 0.625, 0.5, 0.875, 0.5, 0.875, 0.75, 0.625, 0.75, 0.375, 0.0, 0.625, 0.0, 0.625, 0.25, 0.375, 0.25, 0.375, 0.25, 0.625, 0.25, 0.625, 0.5, 0.375, 0.5, 0.375, 0.5, 0.625, 0.5, 0.625, 0.75, 0.375, 0.75, 0.375, 0.75, 0.625, 0.75, 0.625, 1.0, 0.375, 1.0, 0.125, 0.5, 0.375, 0.5, 0.375, 0.75, 0.125, 0.75, 0.625, 0.5, 0.875, 0.5, 0.875, 0.75, 0.625, 0.75, 0.375, 0.0, 0.625, 0.0, 0.625, 0.25, 0.375, 0.25, 0.375, 0.25, 0.625, 0.25, 0.625, 0.5, 0.375, 0.5, 0.375, 0.5, 0.625, 0.5, 0.625, 0.75, 0.375, 0.75, 0.375, 0.75, 0.625, 0.75, 0.625, 1.0, 0.375, 1.0, 0.125, 0.5, 0.375, 0.5, 0.375, 0.75, 0.125, 0.75, 0.625, 0.5, 0.875, 0.5, 0.875, 0.75, 0.625, 0.75, 0.375, 0.0, 0.625, 0.0, 0.625, 0.25, 0.375, 0.25, 0.375, 0.25, 0.625, 0.25, 0.625, 0.5, 0.375, 0.5, 0.375, 0.5, 0.625, 0.5, 0.625, 0.75, 0.375, 0.75, 0.375, 0.75, 0.625, 0.75, 0.625, 1.0, 0.375, 1.0, 0.125, 0.5, 0.375, 0.5, 0.375, 0.75, 0.125, 0.75, 0.625, 0.5, 0.875, 0.5, 0.875, 0.75, 0.625, 0.75, 0.375, 0.0, 0.625, 0.0, 0.625, 0.25, 0.375, 0.25, 0.375, 0.25, 0.625, 0.25, 0.625, 0.5, 0.375, 0.5, 0.375, 0.5, 0.625, 0.5, 0.625, 0.75, 0.375, 0.75, 0.375, 0.75, 0.625, 0.75, 0.625, 1.0, 0.375, 1.0, 0.125, 0.5, 0.375, 0.5, 0.375, 0.75, 0.125, 0.75, 0.625, 0.5, 0.875, 0.5, 0.875, 0.75, 0.625, 0.75, 0.375, 0.0, 0.625, 0.0, 0.625, 0.25, 0.375, 0.25, 0.375, 0.25, 0.625, 0.25, 0.625, 0.5, 0.375, 0.5, 0.375, 0.5, 0.625, 0.5, 0.625, 0.75, 0.375, 0.75, 0.375, 0.75, 0.625, 0.75, 0.625, 1.0, 0.375, 1.0, 0.125, 0.5, 0.375, 0.5, 0.375, 0.75, 0.125, 0.75, 0.625, 0.5, 0.875, 0.5, 0.875, 0.75, 0.625, 0.75, 0.375, 0.0, 0.625, 0.0, 0.625, 0.25, 0.375, 0.25, 0.375, 0.25, 0.625, 0.25, 0.625, 0.5, 0.375, 0.5, 0.375, 0.5, 0.625, 0.5, 0.625, 0.75, 0.375, 0.75, 0.375, 0.75, 0.625, 0.75, 0.625, 1.0, 0.375, 1.0, 0.125, 0.5, 0.375, 0.5, 0.375, 0.75, 0.125, 0.75, 0.625, 0.5, 0.875, 0.5, 0.875, 0.75, 0.625, 0.75, 0.375, 0.0, 0.625, 0.0, 0.625, 0.25, 0.375, 0.25, 0.375, 0.25, 0.625, 0.25, 0.625, 0.5, 0.375, 0.5, 0.375, 0.5, 0.625, 0.5, 0.625, 0.75, 0.375, 0.75, 0.375, 0.75, 0.625, 0.75, 0.625, 1.0, 0.375, 1.0, 0.125, 0.5, 0.375, 0.5, 0.375, 0.75, 0.125, 0.75, 0.625, 0.5, 0.875, 0.5, 0.875, 0.75, 0.625, 0.75, 0.375, 0.1877, 0.625, 0.1877, 0.625, 0.25, 0.375, 0.25, 0.375, 0.25, 0.625, 0.25, 0.625, 0.5, 0.375, 0.5, 0.375, 0.6247, 0.625, 0.6247, 0.625, 0.75, 0.375, 0.75, 0.375, 0.75, 0.625, 0.75, 0.625, 1.0, 0.375, 1.0, 0.125, 0.6247, 0.375, 0.6247, 0.375, 0.75, 0.125, 0.75, 0.625, 0.6247, 0.875, 0.6247, 0.875, 0.75, 0.625, 0.75, 0.625, 0.5623, 0.875, 0.5623, 0.875, 0.6247, 0.625, 0.6247, 0.125, 0.5623, 0.375, 0.5623, 0.375, 0.6247, 0.125, 0.6247, 0.375, 0.5623, 0.625, 0.5623, 0.625, 0.6247, 0.375, 0.6247, 0.375, 0.0, 0.625, 0.0, 0.625, 0.1253, 0.375, 0.1253, 0.375, 0.5, 0.625, 0.5, 0.625, 0.5623, 0.375, 0.5623, 0.125, 0.5, 0.375, 0.5, 0.375, 0.5623, 0.125, 0.5623, 0.625, 0.5, 0.875, 0.5, 0.875, 0.5623, 0.625, 0.5623, 0.375, 0.1253, 0.625, 0.1253, 0.625, 0.1877, 0.375, 0.1877])
me_cube_009.update()
me_cube_012 = bpy.data.meshes.new('Cube.012')
me_cube_012.from_pydata([(8.624, -10.18, 4.788), (-123.6, -11.28, 35.44), (-110.3, -10.33, 33.44), (15.36, -10.19, -6.647), (-122.3, -11.84, 25.34), (-124.8, -8.346, 36.04), (-110.2, -8.495, 33.59), (8.655, -8.346, 4.932), (-123.2, -9.069, 26.01), (15.39, -8.357, -6.502)], [], [(1, 0, 2), (0, 1, 4, 3), (5, 6, 7), (7, 9, 8, 5), (4, 1, 5, 8), (2, 0, 7, 6), (1, 2, 6, 5), (0, 3, 9, 7), (3, 4, 8, 9)])
_uv = me_cube_012.uv_layers.new(name='UVMap')
_uv.uv.foreach_set('vector', [0.0, 0.0, 0.0, 0.0, 0.0, 0.0, 0.0, 0.0, 0.0, 0.0, 0.0, 0.0, 0.0, 0.0, 0.0, 0.0, 0.0, 0.0, 0.0, 0.0, 0.0, 0.0, 0.0, 0.0, 0.0, 0.0, 0.0, 0.0, 0.0, 0.0, 0.0, 0.0, 0.0, 0.0, 0.0, 0.0, 0.0, 0.0, 0.0, 0.0, 0.0, 0.0, 0.0, 0.0, 0.0, 0.0, 0.0, 0.0, 0.0, 0.0, 0.0, 0.0, 0.0, 0.0, 0.0, 0.0, 0.0, 0.0, 0.0, 0.0, 0.0, 0.0, 0.0, 0.0, 0.0, 0.0, 0.0, 0.0])
me_cube_012.update()
me_cube_015 = bpy.data.meshes.new('Cube.015')
me_cube_015.from_pydata([(-307.3, -122.7, -25.6), (-298.2, -122.4, 5.668), (-295.2, -116.4, -30.97), (-300.5, -115.6, 6.03), (-73.42, -134.1, -38.18), (-76.01, -130.9, 5.625), (-73.42, -122.2, -38.18), (-76.55, -127.4, 4.395)], [], [(0, 1, 3, 2), (2, 3, 7, 6), (6, 7, 5, 4), (4, 5, 1, 0), (2, 6, 4, 0), (7, 3, 1, 5)])
_uv = me_cube_015.uv_layers.new(name='UVMap')
_uv.uv.foreach_set('vector', [0.375, 0.0, 0.625, 0.0, 0.625, 0.25, 0.375, 0.25, 0.375, 0.25, 0.625, 0.25, 0.625, 0.5, 0.375, 0.5, 0.375, 0.5, 0.625, 0.5, 0.625, 0.75, 0.375, 0.75, 0.375, 0.75, 0.625, 0.75, 0.625, 1.0, 0.375, 1.0, 0.125, 0.5, 0.375, 0.5, 0.375, 0.75, 0.125, 0.75, 0.625, 0.5, 0.875, 0.5, 0.875, 0.75, 0.625, 0.75])
me_cube_015.update()
me_cube = bpy.data.meshes.new('Cube')
me_cube.from_pydata([(-479.9, -193.8, -28.7), (-479.9, -193.8, -21.49), (-479.9, -77.24, -28.7), (-479.9, -77.24, -21.49), (-383.3, -193.8, -28.7), (-383.3, -193.8, -21.49), (-383.3, -77.24, -28.7), (-383.3, -77.24, -21.49)], [], [(0, 1, 3, 2), (2, 3, 7, 6), (6, 7, 5, 4), (4, 5, 1, 0), (2, 6, 4, 0), (7, 3, 1, 5)])
_uv = me_cube.uv_layers.new(name='UVMap')
_uv.uv.foreach_set('vector', [0.375, 0.0, 0.625, 0.0, 0.625, 0.25, 0.375, 0.25, 0.375, 0.25, 0.625, 0.25, 0.625, 0.5, 0.375, 0.5, 0.375, 0.5, 0.625, 0.5, 0.625, 0.75, 0.375, 0.75, 0.375, 0.75, 0.625, 0.75, 0.625, 1.0, 0.375, 1.0, 0.125, 0.5, 0.375, 0.5, 0.375, 0.75, 0.125, 0.75, 0.625, 0.5, 0.875, 0.5, 0.875, 0.75, 0.625, 0.75])
me_cube.update()
me_cube_001 = bpy.data.meshes.new('Cube.001')
me_cube_001.from_pydata([(-387.6, -119.8, -21.37), (-387.6, -119.8, -12.58), (-387.6, -77.04, -21.37), (-387.6, -77.04, -12.58), (-384.5, -119.8, -21.37), (-384.5, -119.8, -12.58), (-384.5, -77.04, -21.37), (-384.5, -77.04, -12.58)], [], [(0, 1, 3, 2), (2, 3, 7, 6), (6, 7, 5, 4), (4, 5, 1, 0), (2, 0, 4, 6), (7, 3, 1, 5)])
_uv = me_cube_001.uv_layers.new(name='UVMap')
_uv.uv.foreach_set('vector', [0.375, 0.0, 0.625, 0.0, 0.625, 0.25, 0.375, 0.25, 0.375, 0.25, 0.625, 0.25, 0.625, 0.5, 0.375, 0.5, 0.375, 0.5, 0.625, 0.5, 0.625, 0.75, 0.375, 0.75, 0.375, 0.75, 0.625, 0.75, 0.625, 1.0, 0.375, 1.0, 0.125, 0.5, 0.125, 0.75, 0.375, 0.75, 0.375, 0.5, 0.625, 0.5, 0.875, 0.5, 0.875, 0.75, 0.625, 0.75])
me_cube_001.update()
me_cube_006 = bpy.data.meshes.new('Cube.006')
me_cube_006.from_pydata([(-384.2, -78.16, -21.11), (-384.2, -78.16, -12.37), (-384.2, -76.16, -21.11), (-384.2, -76.16, -12.37), (-426.2, -78.16, -21.11), (-426.2, -78.16, -12.37), (-426.2, -76.16, -21.11), (-426.2, -76.16, -12.37)], [], [(0, 2, 3, 1), (2, 6, 7, 3), (6, 4, 5, 7), (4, 0, 1, 5), (2, 0, 4, 6), (7, 5, 1, 3)])
_uv = me_cube_006.uv_layers.new(name='UVMap')
_uv.uv.foreach_set('vector', [0.375, 0.0, 0.375, 0.25, 0.625, 0.25, 0.625, 0.0, 0.375, 0.25, 0.375, 0.5, 0.625, 0.5, 0.625, 0.25, 0.375, 0.5, 0.375, 0.75, 0.625, 0.75, 0.625, 0.5, 0.375, 0.75, 0.375, 1.0, 0.625, 1.0, 0.625, 0.75, 0.125, 0.5, 0.125, 0.75, 0.375, 0.75, 0.375, 0.5, 0.625, 0.5, 0.625, 0.75, 0.875, 0.75, 0.875, 0.5])
me_cube_006.update()
me_cube_007 = bpy.data.meshes.new('Cube.007')
me_cube_007.from_pydata([(-451.9, -78.96, -21.95), (-451.9, -78.96, -13.21), (-451.9, -76.96, -21.95), (-451.9, -76.96, -13.21), (-478.6, -78.96, -21.95), (-478.6, -78.96, -13.21), (-478.6, -76.96, -21.95), (-478.6, -76.96, -13.21)], [], [(0, 2, 3, 1), (2, 6, 7, 3), (6, 4, 5, 7), (4, 0, 1, 5), (2, 0, 4, 6), (7, 5, 1, 3)])
_uv = me_cube_007.uv_layers.new(name='UVMap')
_uv.uv.foreach_set('vector', [0.375, 0.0, 0.375, 0.25, 0.625, 0.25, 0.625, 0.0, 0.375, 0.25, 0.375, 0.5, 0.625, 0.5, 0.625, 0.25, 0.375, 0.5, 0.375, 0.75, 0.625, 0.75, 0.625, 0.5, 0.375, 0.75, 0.375, 1.0, 0.625, 1.0, 0.625, 0.75, 0.125, 0.5, 0.125, 0.75, 0.375, 0.75, 0.375, 0.5, 0.625, 0.5, 0.625, 0.75, 0.875, 0.75, 0.875, 0.5])
me_cube_007.update()
me_cube_008 = bpy.data.meshes.new('Cube.008')
me_cube_008.from_pydata([(-482.3, -119.2, -21.88), (-482.3, -119.2, -13.09), (-482.3, -76.52, -21.88), (-482.3, -76.52, -13.09), (-479.2, -119.2, -21.88), (-479.2, -119.2, -13.09), (-479.2, -76.52, -21.88), (-479.2, -76.52, -13.09)], [], [(0, 1, 3, 2), (2, 3, 7, 6), (6, 7, 5, 4), (4, 5, 1, 0), (2, 6, 4, 0), (7, 3, 1, 5)])
_uv = me_cube_008.uv_layers.new(name='UVMap')
_uv.uv.foreach_set('vector', [0.375, 0.0, 0.625, 0.0, 0.625, 0.25, 0.375, 0.25, 0.375, 0.25, 0.625, 0.25, 0.625, 0.5, 0.375, 0.5, 0.375, 0.5, 0.625, 0.5, 0.625, 0.75, 0.375, 0.75, 0.375, 0.75, 0.625, 0.75, 0.625, 1.0, 0.375, 1.0, 0.125, 0.5, 0.375, 0.5, 0.375, 0.75, 0.125, 0.75, 0.625, 0.5, 0.875, 0.5, 0.875, 0.75, 0.625, 0.75])
me_cube_008.update()
me_cube_010 = bpy.data.meshes.new('Cube.010')
me_cube_010.from_pydata([(-479.8, -194.5, -22.15), (-479.8, -194.5, -13.35), (-479.8, -151.8, -22.15), (-479.8, -151.8, -13.35), (-476.7, -194.5, -22.15), (-476.7, -194.5, -13.35), (-476.7, -151.8, -22.15), (-476.7, -151.8, -13.35)], [], [(0, 1, 3, 2), (2, 3, 7, 6), (6, 7, 5, 4), (4, 5, 1, 0), (2, 6, 4, 0), (7, 3, 1, 5)])
_uv = me_cube_010.uv_layers.new(name='UVMap')
_uv.uv.foreach_set('vector', [0.375, 0.0, 0.625, 0.0, 0.625, 0.25, 0.375, 0.25, 0.375, 0.25, 0.625, 0.25, 0.625, 0.5, 0.375, 0.5, 0.375, 0.5, 0.625, 0.5, 0.625, 0.75, 0.375, 0.75, 0.375, 0.75, 0.625, 0.75, 0.625, 1.0, 0.375, 1.0, 0.125, 0.5, 0.375, 0.5, 0.375, 0.75, 0.125, 0.75, 0.625, 0.5, 0.875, 0.5, 0.875, 0.75, 0.625, 0.75])
me_cube_010.update()
me_cube_013 = bpy.data.meshes.new('Cube.013')
me_cube_013.from_pydata([(-450.8, -194.2, -22.31), (-450.8, -194.2, -13.57), (-450.8, -192.2, -22.31), (-450.8, -192.2, -13.57), (-477.5, -194.2, -22.31), (-477.5, -194.2, -13.57), (-477.5, -192.2, -22.31), (-477.5, -192.2, -13.57)], [], [(0, 2, 3, 1), (2, 6, 7, 3), (6, 4, 5, 7), (4, 0, 1, 5), (2, 0, 4, 6), (7, 5, 1, 3)])
_uv = me_cube_013.uv_layers.new(name='UVMap')
_uv.uv.foreach_set('vector', [0.375, 0.0, 0.375, 0.25, 0.625, 0.25, 0.625, 0.0, 0.375, 0.25, 0.375, 0.5, 0.625, 0.5, 0.625, 0.25, 0.375, 0.5, 0.375, 0.75, 0.625, 0.75, 0.625, 0.5, 0.375, 0.75, 0.375, 1.0, 0.625, 1.0, 0.625, 0.75, 0.125, 0.5, 0.125, 0.75, 0.375, 0.75, 0.375, 0.5, 0.625, 0.5, 0.625, 0.75, 0.875, 0.75, 0.875, 0.5])
me_cube_013.update()
me_cube_016 = bpy.data.meshes.new('Cube.016')
me_cube_016.from_pydata([(-385.0, -194.7, -21.39), (-385.0, -194.7, -12.65), (-385.0, -192.4, -21.39), (-385.0, -192.4, -12.65), (-427.0, -194.7, -21.39), (-427.0, -194.7, -12.65), (-427.0, -192.4, -21.39), (-427.0, -192.4, -12.65)], [], [(0, 2, 3, 1), (2, 6, 7, 3), (6, 4, 5, 7), (4, 0, 1, 5), (2, 0, 4, 6), (7, 5, 1, 3)])
_uv = me_cube_016.uv_layers.new(name='UVMap')
_uv.uv.foreach_set('vector', [0.375, 0.0, 0.375, 0.25, 0.625, 0.25, 0.625, 0.0, 0.375, 0.25, 0.375, 0.5, 0.625, 0.5, 0.625, 0.25, 0.375, 0.5, 0.375, 0.75, 0.625, 0.75, 0.625, 0.5, 0.375, 0.75, 0.375, 1.0, 0.625, 1.0, 0.625, 0.75, 0.125, 0.5, 0.125, 0.75, 0.375, 0.75, 0.375, 0.5, 0.625, 0.5, 0.625, 0.75, 0.875, 0.75, 0.875, 0.5])
me_cube_016.update()
me_cube_017 = bpy.data.meshes.new('Cube.017')
me_cube_017.from_pydata([(-386.2, -193.8, -21.64), (-386.2, -193.8, -12.85), (-386.2, -158.2, -21.64), (-386.2, -157.0, -12.85), (-383.1, -193.8, -21.64), (-383.1, -193.8, -12.85), (-383.2, -158.3, -21.64), (-383.1, -156.9, -13.07)], [], [(0, 1, 3, 2), (2, 3, 7, 6), (6, 7, 5, 4), (4, 5, 1, 0), (2, 0, 4, 6), (7, 3, 1, 5)])
_uv = me_cube_017.uv_layers.new(name='UVMap')
_uv.uv.foreach_set('vector', [0.375, 0.0, 0.625, 0.0, 0.625, 0.25, 0.375, 0.25, 0.375, 0.25, 0.625, 0.25, 0.625, 0.5, 0.375, 0.5, 0.375, 0.5, 0.625, 0.5, 0.625, 0.75, 0.375, 0.75, 0.375, 0.75, 0.625, 0.75, 0.625, 1.0, 0.375, 1.0, 0.125, 0.5, 0.125, 0.75, 0.375, 0.75, 0.375, 0.5, 0.625, 0.5, 0.875, 0.5, 0.875, 0.75, 0.625, 0.75])
me_cube_017.update()
me_cube_018 = bpy.data.meshes.new('Cube.018')
me_cube_018.from_pydata([(-438.9, -143.7, -21.42), (-438.9, -143.7, -18.65), (-438.9, -131.4, -21.42), (-438.9, -131.4, -18.65), (-426.1, -143.7, -21.42), (-426.1, -143.7, -18.65), (-426.1, -131.4, -21.42), (-426.1, -131.4, -18.65)], [], [(0, 1, 3, 2), (2, 3, 7, 6), (6, 7, 5, 4), (4, 5, 1, 0), (2, 0, 4, 6), (7, 3, 1, 5)])
_uv = me_cube_018.uv_layers.new(name='UVMap')
_uv.uv.foreach_set('vector', [0.375, 0.0, 0.625, 0.0, 0.625, 0.25, 0.375, 0.25, 0.375, 0.25, 0.625, 0.25, 0.625, 0.5, 0.375, 0.5, 0.375, 0.5, 0.625, 0.5, 0.625, 0.75, 0.375, 0.75, 0.375, 0.75, 0.625, 0.75, 0.625, 1.0, 0.375, 1.0, 0.125, 0.5, 0.125, 0.75, 0.375, 0.75, 0.375, 0.5, 0.625, 0.5, 0.875, 0.5, 0.875, 0.75, 0.625, 0.75])
me_cube_018.update()
me_cube_019 = bpy.data.meshes.new('Cube.019')
me_cube_019.from_pydata([(-436.4, -142.3, -21.11), (-436.9, -142.7, 11.98), (-436.4, -132.9, -21.11), (-437.0, -132.9, 11.74), (-428.1, -142.3, -21.11), (-427.5, -142.5, 11.71), (-428.1, -132.9, -21.11), (-427.7, -132.7, 11.71)], [], [(0, 1, 3, 2), (2, 3, 7, 6), (6, 7, 5, 4), (4, 5, 1, 0), (2, 6, 4, 0), (7, 3, 1, 5)])
_uv = me_cube_019.uv_layers.new(name='UVMap')
_uv.uv.foreach_set('vector', [0.375, 0.0, 0.625, 0.0, 0.625, 0.25, 0.375, 0.25, 0.375, 0.25, 0.625, 0.25, 0.625, 0.5, 0.375, 0.5, 0.375, 0.5, 0.625, 0.5, 0.625, 0.75, 0.375, 0.75, 0.375, 0.75, 0.625, 0.75, 0.625, 1.0, 0.375, 1.0, 0.125, 0.5, 0.375, 0.5, 0.375, 0.75, 0.125, 0.75, 0.625, 0.5, 0.875, 0.5, 0.875, 0.75, 0.625, 0.75])
me_cube_019.update()
me_cube_021 = bpy.data.meshes.new('Cube.021')
me_cube_021.from_pydata([(-432.7, -137.8, 16.61), (-436.9, -142.6, 11.75), (-432.7, -137.5, 16.61), (-437.0, -132.6, 11.75), (-432.4, -137.9, 16.54), (-427.4, -142.5, 11.82), (-432.4, -137.6, 16.56), (-427.6, -132.7, 11.73)], [], [(0, 2, 3, 1), (2, 6, 7, 3), (6, 4, 5, 7), (4, 0, 1, 5), (2, 6, 4, 0), (7, 3, 1, 5)])
_uv = me_cube_021.uv_layers.new(name='UVMap')
_uv.uv.foreach_set('vector', [0.375, 0.0, 0.375, 0.25, 0.625, 0.25, 0.625, 0.0, 0.375, 0.25, 0.375, 0.5, 0.625, 0.5, 0.625, 0.25, 0.375, 0.5, 0.375, 0.75, 0.625, 0.75, 0.625, 0.5, 0.375, 0.75, 0.375, 1.0, 0.625, 1.0, 0.625, 0.75, 0.125, 0.5, 0.375, 0.5, 0.375, 0.75, 0.125, 0.75, 0.625, 0.5, 0.875, 0.5, 0.875, 0.75, 0.625, 0.75])
me_cube_021.update()
me_cube_014 = bpy.data.meshes.new('Cube.014')
me_cube_014.from_pydata([(8.624, -10.18, 4.788), (-152.1, -11.28, 32.31), (-110.3, -10.33, 33.44), (15.36, -10.19, -6.647), (-148.6, -10.52, 26.65), (-150.8, -8.346, 33.57), (-110.2, -8.495, 33.59), (8.655, -8.346, 4.932), (-151.1, -8.357, 27.74), (15.39, -8.357, -6.502)], [], [(1, 0, 2), (0, 1, 4, 3), (5, 6, 7), (7, 9, 8, 5), (4, 1, 5, 8), (2, 0, 7, 6), (1, 2, 6, 5), (0, 3, 9, 7), (3, 4, 8, 9)])
_uv = me_cube_014.uv_layers.new(name='UVMap')
_uv.uv.foreach_set('vector', [0.0, 0.0, 0.0, 0.0, 0.0, 0.0, 0.0, 0.0, 0.0, 0.0, 0.0, 0.0, 0.0, 0.0, 0.0, 0.0, 0.0, 0.0, 0.0, 0.0, 0.0, 0.0, 0.0, 0.0, 0.0, 0.0, 0.0, 0.0, 0.0, 0.0, 0.0, 0.0, 0.0, 0.0, 0.0, 0.0, 0.0, 0.0, 0.0, 0.0, 0.0, 0.0, 0.0, 0.0, 0.0, 0.0, 0.0, 0.0, 0.0, 0.0, 0.0, 0.0, 0.0, 0.0, 0.0, 0.0, 0.0, 0.0, 0.0, 0.0, 0.0, 0.0, 0.0, 0.0, 0.0, 0.0, 0.0, 0.0])
me_cube_014.update()
me_cube_022 = bpy.data.meshes.new('Cube.022')
me_cube_022.from_pydata([(4.003, -10.19, 4.788), (-123.8, -11.28, 35.39), (-110.3, -10.33, 33.44), (8.39, -10.21, -6.647), (-125.3, -10.52, 27.6), (-125.1, -8.346, 36.04), (-110.2, -8.495, 33.59), (3.969, -6.806, 4.797), (-125.4, -8.357, 27.74), (8.422, -8.373, -6.502)], [], [(1, 0, 2), (0, 1, 4, 3), (5, 6, 7), (7, 9, 8, 5), (4, 1, 5, 8), (2, 0, 7, 6), (1, 2, 6, 5), (0, 3, 9, 7), (3, 4, 8, 9)])
_uv = me_cube_022.uv_layers.new(name='UVMap')
_uv.uv.foreach_set('vector', [0.0, 0.0, 0.0, 0.0, 0.0, 0.0, 0.0, 0.0, 0.0, 0.0, 0.0, 0.0, 0.0, 0.0, 0.0, 0.0, 0.0, 0.0, 0.0, 0.0, 0.0, 0.0, 0.0, 0.0, 0.0, 0.0, 0.0, 0.0, 0.0, 0.0, 0.0, 0.0, 0.0, 0.0, 0.0, 0.0, 0.0, 0.0, 0.0, 0.0, 0.0, 0.0, 0.0, 0.0, 0.0, 0.0, 0.0, 0.0, 0.0, 0.0, 0.0, 0.0, 0.0, 0.0, 0.0, 0.0, 0.0, 0.0, 0.0, 0.0, 0.0, 0.0, 0.0, 0.0, 0.0, 0.0, 0.0, 0.0])
me_cube_022.update()
me_cube_023 = bpy.data.meshes.new('Cube.023')
me_cube_023.from_pydata([(7.991, -10.18, 3.443), (-139.9, -11.32, 33.43), (-110.3, -10.33, 33.44), (8.39, -10.21, -6.647), (-141.4, -10.56, 27.6), (-141.2, -8.384, 33.79), (-110.2, -8.495, 33.59), (8.223, -6.796, 4.457), (-141.5, -8.395, 27.74), (8.422, -8.373, -6.502)], [], [(1, 0, 2), (0, 1, 4, 3), (5, 6, 7), (7, 9, 8, 5), (4, 1, 5, 8), (2, 0, 7, 6), (1, 2, 6, 5), (0, 3, 9, 7), (3, 4, 8, 9)])
_uv = me_cube_023.uv_layers.new(name='UVMap')
_uv.uv.foreach_set('vector', [0.0, 0.0, 0.0, 0.0, 0.0, 0.0, 0.0, 0.0, 0.0, 0.0, 0.0, 0.0, 0.0, 0.0, 0.0, 0.0, 0.0, 0.0, 0.0, 0.0, 0.0, 0.0, 0.0, 0.0, 0.0, 0.0, 0.0, 0.0, 0.0, 0.0, 0.0, 0.0, 0.0, 0.0, 0.0, 0.0, 0.0, 0.0, 0.0, 0.0, 0.0, 0.0, 0.0, 0.0, 0.0, 0.0, 0.0, 0.0, 0.0, 0.0, 0.0, 0.0, 0.0, 0.0, 0.0, 0.0, 0.0, 0.0, 0.0, 0.0, 0.0, 0.0, 0.0, 0.0, 0.0, 0.0, 0.0, 0.0])
me_cube_023.update()
me_cube_024 = bpy.data.meshes.new('Cube.024')
me_cube_024.from_pydata([(-416.6, -136.0, -21.42), (-418.1, -137.7, -5.01), (-415.6, -136.7, -20.93), (-418.1, -133.9, -4.958), (-73.42, -134.1, -29.21), (-68.33, -131.3, -1.978), (-73.42, -122.2, -29.21), (-66.49, -127.4, -1.821)], [], [(0, 1, 3, 2), (2, 3, 7, 6), (6, 7, 5, 4), (4, 5, 1, 0), (2, 6, 4, 0), (7, 3, 1, 5)])
_uv = me_cube_024.uv_layers.new(name='UVMap')
_uv.uv.foreach_set('vector', [0.375, 0.0, 0.625, 0.0, 0.625, 0.25, 0.375, 0.25, 0.375, 0.25, 0.625, 0.25, 0.625, 0.5, 0.375, 0.5, 0.375, 0.5, 0.625, 0.5, 0.625, 0.75, 0.375, 0.75, 0.375, 0.75, 0.625, 0.75, 0.625, 1.0, 0.375, 1.0, 0.125, 0.5, 0.375, 0.5, 0.375, 0.75, 0.125, 0.75, 0.625, 0.5, 0.875, 0.5, 0.875, 0.75, 0.625, 0.75])
me_cube_024.update()

# ---- objects
ob_cube = bpy.data.objects.new('Cube', me_cube_003)
ob_cube_003 = bpy.data.objects.new('Cube.003', me_cube_009)
ob_cube_002 = bpy.data.objects.new('Cube.002', me_cube_012)
ob_cube_007 = bpy.data.objects.new('Cube.007', me_cube_015)
ob_cube_008 = bpy.data.objects.new('Cube.008', me_cube)
ob_cube_009 = bpy.data.objects.new('Cube.009', me_cube_001)
ob_cube_010 = bpy.data.objects.new('Cube.010', me_cube_006)
ob_cube_011 = bpy.data.objects.new('Cube.011', me_cube_007)
ob_cube_012 = bpy.data.objects.new('Cube.012', me_cube_008)
ob_cube_013 = bpy.data.objects.new('Cube.013', me_cube_010)
ob_cube_014 = bpy.data.objects.new('Cube.014', me_cube_013)
ob_cube_015 = bpy.data.objects.new('Cube.015', me_cube_016)
ob_cube_016 = bpy.data.objects.new('Cube.016', me_cube_017)
ob_cube_017 = bpy.data.objects.new('Cube.017', me_cube_018)
ob_cube_018 = bpy.data.objects.new('Cube.018', me_cube_019)
ob_cube_019 = bpy.data.objects.new('Cube.019', me_cube_021)
ob_cube_001 = bpy.data.objects.new('Cube.001', me_cube_014)
ob_cube_004 = bpy.data.objects.new('Cube.004', me_cube_022)
ob_cube_020 = bpy.data.objects.new('Cube.020', me_cube_023)
ob_cube_006 = bpy.data.objects.new('Cube.006', me_cube_024)

# ---- transforms, parenting, visibility, modifiers, constraints
ob_cube.location = (79.45, -9.211, -74.81)
ob_cube_003.location = (79.45, -9.211, -77.93)
ob_cube_002.location = (79.45, -9.943, -74.81)
ob_cube_007.location = (1.944, 0.0, -19.31)
ob_cube_008.location = (0.0, -15.99, 0.0)
ob_cube_009.location = (1.38, -15.64, 0.0)
ob_cube_010.location = (0.02, -15.99, -0.31)
ob_cube_011.location = (-1.785, -15.99, 0.0)
ob_cube_012.location = (0.0, -15.99, 0.0)
ob_cube_013.location = (-0.7933, -15.22, 0.0)
ob_cube_014.location = (0.0, -15.41, 0.0)
ob_cube_015.location = (0.0, -15.99, 0.0)
ob_cube_016.location = (0.0, -15.99, 0.0)
ob_cube_017.location = (0.0, -15.99, 0.0)
ob_cube_018.location = (0.0, -15.99, 0.0)
ob_cube_019.location = (0.0, -15.8, 0.0)
ob_cube_001.location = (75.84, 9.353, -77.37)
ob_cube_004.location = (-81.93, -5.936, -49.69)
ob_cube_004.rotation_euler = (0.0, -0.0, 1.568)
ob_cube_020.location = (-51.18, -29.23, -43.77)
ob_cube_020.rotation_euler = (0.0, -0.0, 1.568)
ob_cube_006.location = (31.87, -38.69, -7.798)

# ---- collection membership
col_collection.objects.link(ob_cube)
col_collection.objects.link(ob_cube_003)
col_collection.objects.link(ob_cube_002)
col_collection.objects.link(ob_cube_007)
col_collection.objects.link(ob_cube_008)
col_collection.objects.link(ob_cube_009)
col_collection.objects.link(ob_cube_010)
col_collection.objects.link(ob_cube_011)
col_collection.objects.link(ob_cube_012)
col_collection.objects.link(ob_cube_013)
col_collection.objects.link(ob_cube_014)
col_collection.objects.link(ob_cube_015)
col_collection.objects.link(ob_cube_016)
col_collection.objects.link(ob_cube_017)
col_collection.objects.link(ob_cube_018)
col_collection.objects.link(ob_cube_019)
col_collection.objects.link(ob_cube_001)
col_collection.objects.link(ob_cube_004)
col_collection.objects.link(ob_cube_020)
col_collection.objects.link(ob_cube_006)

# ---- scene / render settings (as saved in the file)
scene.frame_start = 1; scene.frame_end = 250; scene.frame_set(6)
scene.render.engine = 'BLENDER_EEVEE_NEXT'
scene.cycles.sampling_pattern = 'TABULATED_SOBOL'
bpy.context.view_layer.update()

# ---- added for rendering (the .blend has no active camera and no usable light): camera, sun
cam_auto = bpy.data.cameras.new('AutoCamera')
cam_auto.lens = 50.0
cam_auto.sensor_width = 36.0
cam_auto.clip_end = 10122.7
ob_auto_camera = bpy.data.objects.new('AutoCamera', cam_auto)
scene.collection.objects.link(ob_auto_camera)
ob_auto_camera.location = (383.083, -796.282, 427.731)
ob_auto_camera.rotation_euler = (1.09748, -7.21219e-08, 0.694738)
scene.camera = ob_auto_camera
light_auto_sun = bpy.data.lights.new('AutoSun', 'SUN')
light_auto_sun.energy = 3.0
light_auto_sun.angle = 0.0523599
ob_auto_sun = bpy.data.objects.new('AutoSun', light_auto_sun)
scene.collection.objects.link(ob_auto_sun)
ob_auto_sun.rotation_euler = (0.872665, 0.174533, 0.523599)
bpy.context.view_layer.update()
